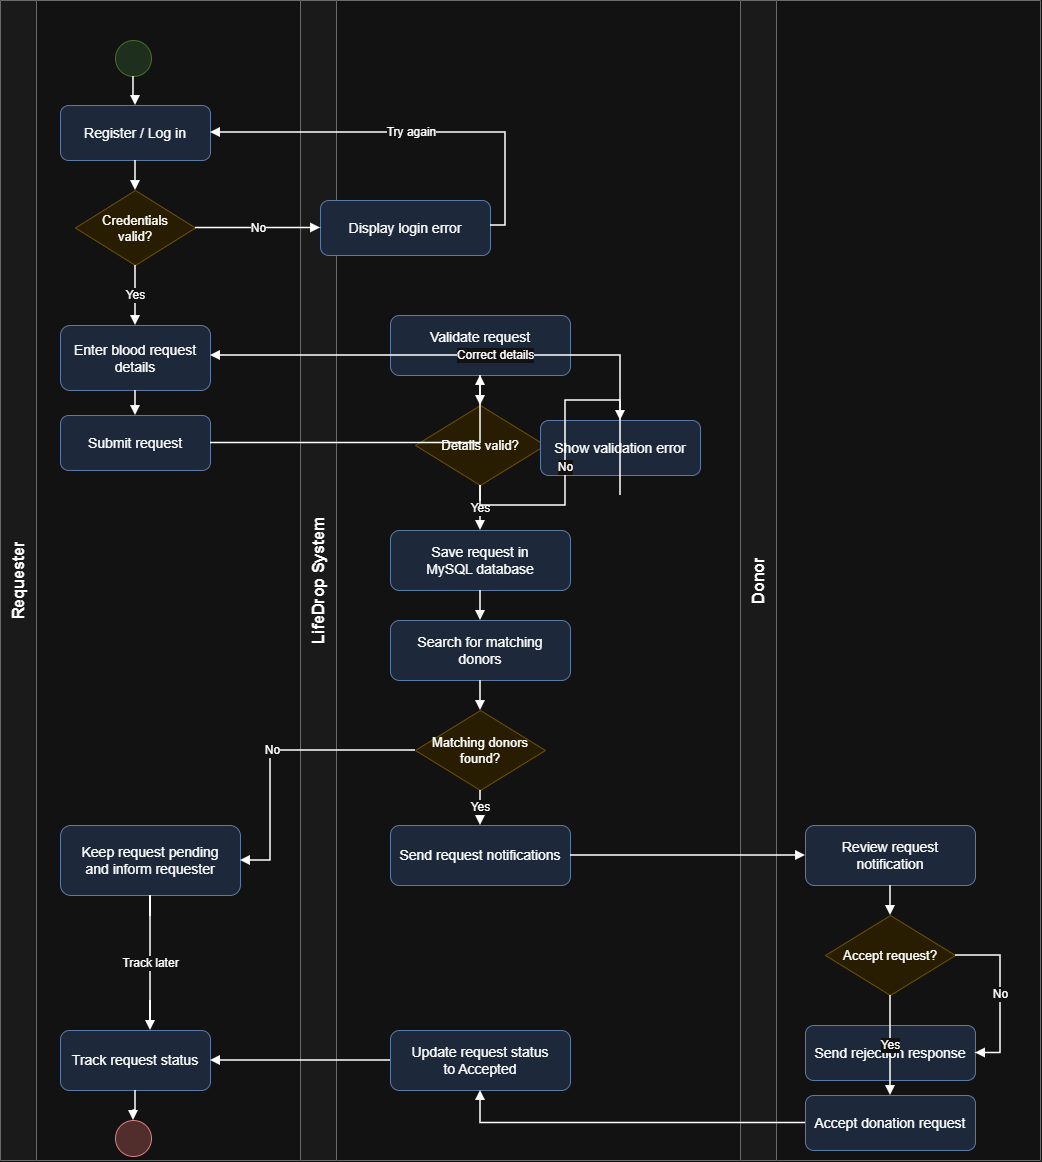

The diagram above was exported from draw.io. Its source (the exported page's mxGraphModel, read from the mxfile embedded in the PNG):
<mxGraphModel dx="1635" dy="892" grid="1" gridSize="10" guides="1" tooltips="1" connect="1" arrows="1" fold="1" page="1" pageScale="1" pageWidth="1600" pageHeight="1400" math="0" shadow="0">
  <root>
    <mxCell id="0" />
    <mxCell id="1" parent="0" />
    <mxCell id="lane1" parent="1" style="swimlane;html=1;startSize=36;horizontal=0;rounded=0;collapsible=0;whiteSpace=wrap;fillColor=#f5f5f5;swimlaneFillColor=#ffffff;strokeColor=#999999;fontStyle=1;fontSize=16;" value="Requester" vertex="1">
      <mxGeometry height="1160" width="300" x="30" y="40" as="geometry" />
    </mxCell>
    <mxCell id="lane2" parent="1" style="swimlane;html=1;startSize=36;horizontal=0;rounded=0;collapsible=0;whiteSpace=wrap;fillColor=#f5f5f5;swimlaneFillColor=#ffffff;strokeColor=#999999;fontStyle=1;fontSize=16;" value="LifeDrop System" vertex="1">
      <mxGeometry height="1160" width="440" x="330" y="40" as="geometry" />
    </mxCell>
    <mxCell id="lane3" parent="1" style="swimlane;html=1;startSize=36;horizontal=0;rounded=0;collapsible=0;whiteSpace=wrap;fillColor=#f5f5f5;swimlaneFillColor=#ffffff;strokeColor=#999999;fontStyle=1;fontSize=16;" value="Donor" vertex="1">
      <mxGeometry height="1160" width="300" x="770" y="40" as="geometry" />
    </mxCell>
    <mxCell id="start" parent="1" style="ellipse;whiteSpace=wrap;html=1;aspect=fixed;fillColor=#d5e8d4;strokeColor=#82b366;" value="" vertex="1">
      <mxGeometry height="36" width="36" x="145" y="80" as="geometry" />
    </mxCell>
    <mxCell id="login" parent="1" style="rounded=1;whiteSpace=wrap;html=1;fillColor=#dae8fc;strokeColor=#6c8ebf;fontSize=14;spacing=8;" value="Register / Log in" vertex="1">
      <mxGeometry height="55" width="150" x="90" y="145" as="geometry" />
    </mxCell>
    <mxCell id="auth" parent="1" style="rhombus;whiteSpace=wrap;html=1;fillColor=#fff2cc;strokeColor=#d6b656;fontSize=13;spacing=4;" value="Credentials&#10;valid?" vertex="1">
      <mxGeometry height="75" width="120" x="105" y="230" as="geometry" />
    </mxCell>
    <mxCell id="autherr" parent="1" style="rounded=1;whiteSpace=wrap;html=1;fillColor=#dae8fc;strokeColor=#6c8ebf;fontSize=14;spacing=8;" value="Display login error" vertex="1">
      <mxGeometry height="55" width="170" x="350" y="240" as="geometry" />
    </mxCell>
    <mxCell id="request" parent="1" style="rounded=1;whiteSpace=wrap;html=1;fillColor=#dae8fc;strokeColor=#6c8ebf;fontSize=14;spacing=8;" value="Enter blood request&#10;details" vertex="1">
      <mxGeometry height="65" width="150" x="90" y="365" as="geometry" />
    </mxCell>
    <mxCell id="submit" parent="1" style="rounded=1;whiteSpace=wrap;html=1;fillColor=#dae8fc;strokeColor=#6c8ebf;fontSize=14;spacing=8;" value="Submit request" vertex="1">
      <mxGeometry height="55" width="150" x="90" y="455" as="geometry" />
    </mxCell>
    <mxCell id="validate" parent="1" style="rounded=1;whiteSpace=wrap;html=1;fillColor=#dae8fc;strokeColor=#6c8ebf;fontSize=14;spacing=8;" value="Validate request&#10;details" vertex="1">
      <mxGeometry height="60" width="180" x="420" y="355" as="geometry" />
    </mxCell>
    <mxCell id="valid" parent="1" style="rhombus;whiteSpace=wrap;html=1;fillColor=#fff2cc;strokeColor=#d6b656;fontSize=13;spacing=4;" value="Details valid?" vertex="1">
      <mxGeometry height="80" width="130" x="445" y="445" as="geometry" />
    </mxCell>
    <mxCell id="fix" parent="1" style="rounded=1;whiteSpace=wrap;html=1;fillColor=#dae8fc;strokeColor=#6c8ebf;fontSize=14;spacing=8;" value="Show validation error" vertex="1">
      <mxGeometry height="55" width="160" x="570" y="460" as="geometry" />
    </mxCell>
    <mxCell id="save" parent="1" style="rounded=1;whiteSpace=wrap;html=1;fillColor=#dae8fc;strokeColor=#6c8ebf;fontSize=14;spacing=8;" value="Save request in&#10;MySQL database" vertex="1">
      <mxGeometry height="60" width="180" x="420" y="570" as="geometry" />
    </mxCell>
    <mxCell id="match" parent="1" style="rounded=1;whiteSpace=wrap;html=1;fillColor=#dae8fc;strokeColor=#6c8ebf;fontSize=14;spacing=8;" value="Search for matching&#10;donors" vertex="1">
      <mxGeometry height="60" width="180" x="420" y="660" as="geometry" />
    </mxCell>
    <mxCell id="found" parent="1" style="rhombus;whiteSpace=wrap;html=1;fillColor=#fff2cc;strokeColor=#d6b656;fontSize=13;spacing=4;" value="Matching donors&#10;found?" vertex="1">
      <mxGeometry height="80" width="130" x="445" y="750" as="geometry" />
    </mxCell>
    <mxCell id="nomatch" parent="1" style="rounded=1;whiteSpace=wrap;html=1;fillColor=#dae8fc;strokeColor=#6c8ebf;fontSize=14;spacing=8;" value="Keep request pending&#10;and inform requester" vertex="1">
      <mxGeometry height="70" width="180" x="90" y="865" as="geometry" />
    </mxCell>
    <mxCell id="notify" parent="1" style="rounded=1;whiteSpace=wrap;html=1;fillColor=#dae8fc;strokeColor=#6c8ebf;fontSize=14;spacing=8;" value="Send request notifications" vertex="1">
      <mxGeometry height="60" width="180" x="420" y="865" as="geometry" />
    </mxCell>
    <mxCell id="review" parent="1" style="rounded=1;whiteSpace=wrap;html=1;fillColor=#dae8fc;strokeColor=#6c8ebf;fontSize=14;spacing=8;" value="Review request&#10;notification" vertex="1">
      <mxGeometry height="60" width="170" x="835" y="865" as="geometry" />
    </mxCell>
    <mxCell id="decision" parent="1" style="rhombus;whiteSpace=wrap;html=1;fillColor=#fff2cc;strokeColor=#d6b656;fontSize=13;spacing=4;" value="Accept request?" vertex="1">
      <mxGeometry height="80" width="130" x="855" y="955" as="geometry" />
    </mxCell>
    <mxCell id="reject" parent="1" style="rounded=1;whiteSpace=wrap;html=1;fillColor=#dae8fc;strokeColor=#6c8ebf;fontSize=14;spacing=8;" value="Send rejection response" vertex="1">
      <mxGeometry height="55" width="170" x="835" y="1065" as="geometry" />
    </mxCell>
    <mxCell id="accept" parent="1" style="rounded=1;whiteSpace=wrap;html=1;fillColor=#dae8fc;strokeColor=#6c8ebf;fontSize=14;spacing=8;" value="Accept donation request" vertex="1">
      <mxGeometry height="55" width="170" x="835" y="1135" as="geometry" />
    </mxCell>
    <mxCell id="update" parent="1" style="rounded=1;whiteSpace=wrap;html=1;fillColor=#dae8fc;strokeColor=#6c8ebf;fontSize=14;spacing=8;" value="Update request status&#10;to Accepted" vertex="1">
      <mxGeometry height="60" width="180" x="420" y="1070" as="geometry" />
    </mxCell>
    <mxCell id="track" parent="1" style="rounded=1;whiteSpace=wrap;html=1;fillColor=#dae8fc;strokeColor=#6c8ebf;fontSize=14;spacing=8;" value="Track request status" vertex="1">
      <mxGeometry height="60" width="150" x="90" y="1070" as="geometry" />
    </mxCell>
    <mxCell id="finish" parent="1" style="ellipse;whiteSpace=wrap;html=1;aspect=fixed;fillColor=#f8cecc;strokeColor=#b85450;" value="" vertex="1">
      <mxGeometry height="36" width="36" x="145" y="1160" as="geometry" />
    </mxCell>
    <mxCell id="e1" edge="1" parent="1" source="start" style="edgeStyle=orthogonalEdgeStyle;rounded=0;orthogonalLoop=1;jettySize=auto;html=1;endArrow=block;endFill=1;fontSize=12;labelBackgroundColor=#ffffff;strokeWidth=1.5;" target="login" value="">
      <mxGeometry relative="1" as="geometry" />
    </mxCell>
    <mxCell id="e2" edge="1" parent="1" source="login" style="edgeStyle=orthogonalEdgeStyle;rounded=0;orthogonalLoop=1;jettySize=auto;html=1;endArrow=block;endFill=1;fontSize=12;labelBackgroundColor=#ffffff;strokeWidth=1.5;" target="auth" value="">
      <mxGeometry relative="1" as="geometry" />
    </mxCell>
    <mxCell id="e3" edge="1" parent="1" source="auth" style="edgeStyle=orthogonalEdgeStyle;rounded=0;orthogonalLoop=1;jettySize=auto;html=1;endArrow=block;endFill=1;fontSize=12;labelBackgroundColor=#ffffff;strokeWidth=1.5;" target="request" value="Yes">
      <mxGeometry relative="1" as="geometry" />
    </mxCell>
    <mxCell id="e4" edge="1" parent="1" source="auth" style="edgeStyle=orthogonalEdgeStyle;rounded=0;orthogonalLoop=1;jettySize=auto;html=1;endArrow=block;endFill=1;fontSize=12;labelBackgroundColor=#ffffff;strokeWidth=1.5;" target="autherr" value="No">
      <mxGeometry relative="1" as="geometry">
        <Array as="points">
          <mxPoint x="270" y="267" />
          <mxPoint x="270" y="267" />
        </Array>
      </mxGeometry>
    </mxCell>
    <mxCell id="e5" edge="1" parent="1" source="autherr" style="edgeStyle=orthogonalEdgeStyle;rounded=0;orthogonalLoop=1;jettySize=auto;html=1;endArrow=block;endFill=1;fontSize=12;labelBackgroundColor=#ffffff;strokeWidth=1.5;" target="login" value="Try again">
      <mxGeometry relative="1" as="geometry">
        <Array as="points">
          <mxPoint x="535" y="265" />
          <mxPoint x="535" y="172" />
          <mxPoint x="240" y="172" />
        </Array>
      </mxGeometry>
    </mxCell>
    <mxCell id="e6" edge="1" parent="1" source="request" style="edgeStyle=orthogonalEdgeStyle;rounded=0;orthogonalLoop=1;jettySize=auto;html=1;endArrow=block;endFill=1;fontSize=12;labelBackgroundColor=#ffffff;strokeWidth=1.5;" target="submit" value="">
      <mxGeometry relative="1" as="geometry" />
    </mxCell>
    <mxCell id="e7" edge="1" parent="1" source="submit" style="edgeStyle=orthogonalEdgeStyle;rounded=0;orthogonalLoop=1;jettySize=auto;html=1;endArrow=block;endFill=1;fontSize=12;labelBackgroundColor=#ffffff;strokeWidth=1.5;" target="validate" value="">
      <mxGeometry relative="1" as="geometry" />
    </mxCell>
    <mxCell id="e8" edge="1" parent="1" source="validate" style="edgeStyle=orthogonalEdgeStyle;rounded=0;orthogonalLoop=1;jettySize=auto;html=1;endArrow=block;endFill=1;fontSize=12;labelBackgroundColor=#ffffff;strokeWidth=1.5;" target="valid" value="">
      <mxGeometry relative="1" as="geometry" />
    </mxCell>
    <mxCell id="e9" edge="1" parent="1" source="valid" style="edgeStyle=orthogonalEdgeStyle;rounded=0;orthogonalLoop=1;jettySize=auto;html=1;endArrow=block;endFill=1;fontSize=12;labelBackgroundColor=#ffffff;strokeWidth=1.5;" target="save" value="Yes">
      <mxGeometry relative="1" as="geometry" />
    </mxCell>
    <mxCell id="e10" edge="1" parent="1" source="valid" style="edgeStyle=orthogonalEdgeStyle;rounded=0;orthogonalLoop=1;jettySize=auto;html=1;endArrow=block;endFill=1;fontSize=12;labelBackgroundColor=#ffffff;strokeWidth=1.5;" target="fix" value="No">
      <mxGeometry relative="1" as="geometry" />
    </mxCell>
    <mxCell id="e11" edge="1" parent="1" source="fix" style="edgeStyle=orthogonalEdgeStyle;rounded=0;orthogonalLoop=1;jettySize=auto;html=1;endArrow=block;endFill=1;fontSize=12;labelBackgroundColor=#ffffff;strokeWidth=1.5;" target="request" value="Correct details">
      <mxGeometry relative="1" as="geometry">
        <Array as="points">
          <mxPoint x="650" y="535" />
          <mxPoint x="650" y="395" />
          <mxPoint x="240" y="395" />
        </Array>
      </mxGeometry>
    </mxCell>
    <mxCell id="e12" edge="1" parent="1" source="save" style="edgeStyle=orthogonalEdgeStyle;rounded=0;orthogonalLoop=1;jettySize=auto;html=1;endArrow=block;endFill=1;fontSize=12;labelBackgroundColor=#ffffff;strokeWidth=1.5;" target="match" value="">
      <mxGeometry relative="1" as="geometry" />
    </mxCell>
    <mxCell id="e13" edge="1" parent="1" source="match" style="edgeStyle=orthogonalEdgeStyle;rounded=0;orthogonalLoop=1;jettySize=auto;html=1;endArrow=block;endFill=1;fontSize=12;labelBackgroundColor=#ffffff;strokeWidth=1.5;" target="found" value="">
      <mxGeometry relative="1" as="geometry" />
    </mxCell>
    <mxCell id="e14" edge="1" parent="1" source="found" style="edgeStyle=orthogonalEdgeStyle;rounded=0;orthogonalLoop=1;jettySize=auto;html=1;endArrow=block;endFill=1;fontSize=12;labelBackgroundColor=#ffffff;strokeWidth=1.5;" target="notify" value="Yes">
      <mxGeometry relative="1" as="geometry" />
    </mxCell>
    <mxCell id="e15" edge="1" parent="1" source="found" style="edgeStyle=orthogonalEdgeStyle;rounded=0;orthogonalLoop=1;jettySize=auto;html=1;endArrow=block;endFill=1;fontSize=12;labelBackgroundColor=#ffffff;strokeWidth=1.5;" target="nomatch" value="No">
      <mxGeometry relative="1" as="geometry">
        <Array as="points">
          <mxPoint x="390" y="790" />
          <mxPoint x="300" y="790" />
          <mxPoint x="300" y="900" />
        </Array>
      </mxGeometry>
    </mxCell>
    <mxCell id="e16" edge="1" parent="1" source="nomatch" style="edgeStyle=orthogonalEdgeStyle;rounded=0;orthogonalLoop=1;jettySize=auto;html=1;endArrow=block;endFill=1;fontSize=12;labelBackgroundColor=#ffffff;strokeWidth=1.5;" target="track" value="Track later">
      <mxGeometry relative="1" as="geometry">
        <Array as="points">
          <mxPoint x="180" y="950" />
          <mxPoint x="180" y="1070" />
        </Array>
      </mxGeometry>
    </mxCell>
    <mxCell id="e17" edge="1" parent="1" source="notify" style="edgeStyle=orthogonalEdgeStyle;rounded=0;orthogonalLoop=1;jettySize=auto;html=1;endArrow=block;endFill=1;fontSize=12;labelBackgroundColor=#ffffff;strokeWidth=1.5;" target="review" value="">
      <mxGeometry relative="1" as="geometry" />
    </mxCell>
    <mxCell id="e18" edge="1" parent="1" source="review" style="edgeStyle=orthogonalEdgeStyle;rounded=0;orthogonalLoop=1;jettySize=auto;html=1;endArrow=block;endFill=1;fontSize=12;labelBackgroundColor=#ffffff;strokeWidth=1.5;" target="decision" value="">
      <mxGeometry relative="1" as="geometry" />
    </mxCell>
    <mxCell id="e19" edge="1" parent="1" source="decision" style="edgeStyle=orthogonalEdgeStyle;rounded=0;orthogonalLoop=1;jettySize=auto;html=1;endArrow=block;endFill=1;fontSize=12;labelBackgroundColor=#ffffff;strokeWidth=1.5;" target="accept" value="Yes">
      <mxGeometry relative="1" as="geometry" />
    </mxCell>
    <mxCell id="e20" edge="1" parent="1" source="decision" style="edgeStyle=orthogonalEdgeStyle;rounded=0;orthogonalLoop=1;jettySize=auto;html=1;endArrow=block;endFill=1;fontSize=12;labelBackgroundColor=#ffffff;strokeWidth=1.5;" target="reject" value="No">
      <mxGeometry relative="1" as="geometry">
        <Array as="points">
          <mxPoint x="1020" y="995" />
          <mxPoint x="1030" y="995" />
          <mxPoint x="1030" y="1090" />
        </Array>
      </mxGeometry>
    </mxCell>
    <mxCell id="e21" edge="1" parent="1" source="accept" style="edgeStyle=orthogonalEdgeStyle;rounded=0;orthogonalLoop=1;jettySize=auto;html=1;endArrow=block;endFill=1;fontSize=12;labelBackgroundColor=#ffffff;strokeWidth=1.5;" target="update" value="">
      <mxGeometry relative="1" as="geometry" />
    </mxCell>
    <mxCell id="e22" edge="1" parent="1" source="update" style="edgeStyle=orthogonalEdgeStyle;rounded=0;orthogonalLoop=1;jettySize=auto;html=1;endArrow=block;endFill=1;fontSize=12;labelBackgroundColor=#ffffff;strokeWidth=1.5;" target="track" value="">
      <mxGeometry relative="1" as="geometry" />
    </mxCell>
    <mxCell id="e23" edge="1" parent="1" source="track" style="edgeStyle=orthogonalEdgeStyle;rounded=0;orthogonalLoop=1;jettySize=auto;html=1;endArrow=block;endFill=1;fontSize=12;labelBackgroundColor=#ffffff;strokeWidth=1.5;" target="finish" value="">
      <mxGeometry relative="1" as="geometry" />
    </mxCell>
  </root>
</mxGraphModel>